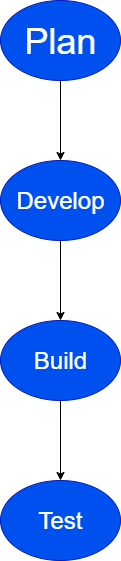

The diagram above was exported from draw.io. Its source (the exported page's mxGraphModel, read from the mxfile embedded in the PNG):
<mxGraphModel dx="1226" dy="661" grid="1" gridSize="10" guides="1" tooltips="1" connect="1" arrows="1" fold="1" page="1" pageScale="1" pageWidth="850" pageHeight="1100" background="light-dark(#ffffff, #851414)" math="0" shadow="0">
  <root>
    <mxCell id="0" />
    <mxCell id="1" parent="0" />
    <mxCell id="4aoulxz-HLmw1d91JxIo-9" value="" style="edgeStyle=orthogonalEdgeStyle;rounded=0;orthogonalLoop=1;jettySize=auto;html=1;" edge="1" parent="1" source="4aoulxz-HLmw1d91JxIo-2" target="4aoulxz-HLmw1d91JxIo-3">
      <mxGeometry relative="1" as="geometry" />
    </mxCell>
    <mxCell id="4aoulxz-HLmw1d91JxIo-2" value="&lt;font style=&quot;font-size: 36px;&quot;&gt;Plan&lt;/font&gt;" style="ellipse;whiteSpace=wrap;html=1;fillColor=#0050ef;fontColor=#ffffff;strokeColor=#001DBC;" vertex="1" parent="1">
      <mxGeometry x="365" y="40" width="120" height="80" as="geometry" />
    </mxCell>
    <mxCell id="4aoulxz-HLmw1d91JxIo-10" value="" style="edgeStyle=orthogonalEdgeStyle;rounded=0;orthogonalLoop=1;jettySize=auto;html=1;" edge="1" parent="1" source="4aoulxz-HLmw1d91JxIo-3" target="4aoulxz-HLmw1d91JxIo-4">
      <mxGeometry relative="1" as="geometry" />
    </mxCell>
    <mxCell id="4aoulxz-HLmw1d91JxIo-3" value="&lt;font style=&quot;font-size: 24px;&quot;&gt;Develop&lt;/font&gt;" style="ellipse;whiteSpace=wrap;html=1;fillColor=#0050ef;fontColor=#ffffff;strokeColor=#001DBC;" vertex="1" parent="1">
      <mxGeometry x="365" y="200" width="120" height="80" as="geometry" />
    </mxCell>
    <mxCell id="4aoulxz-HLmw1d91JxIo-11" value="" style="edgeStyle=orthogonalEdgeStyle;rounded=0;orthogonalLoop=1;jettySize=auto;html=1;" edge="1" parent="1" source="4aoulxz-HLmw1d91JxIo-4" target="4aoulxz-HLmw1d91JxIo-7">
      <mxGeometry relative="1" as="geometry" />
    </mxCell>
    <mxCell id="4aoulxz-HLmw1d91JxIo-4" value="&lt;font style=&quot;font-size: 24px;&quot;&gt;Build&lt;/font&gt;" style="ellipse;whiteSpace=wrap;html=1;fillColor=#0050ef;fontColor=#ffffff;strokeColor=#001DBC;" vertex="1" parent="1">
      <mxGeometry x="365" y="360" width="120" height="80" as="geometry" />
    </mxCell>
    <mxCell id="4aoulxz-HLmw1d91JxIo-7" value="&lt;span style=&quot;font-size: 24px;&quot;&gt;Test&lt;/span&gt;" style="ellipse;whiteSpace=wrap;html=1;fillColor=#0050ef;fontColor=#ffffff;strokeColor=#001DBC;" vertex="1" parent="1">
      <mxGeometry x="365" y="520" width="120" height="80" as="geometry" />
    </mxCell>
  </root>
</mxGraphModel>